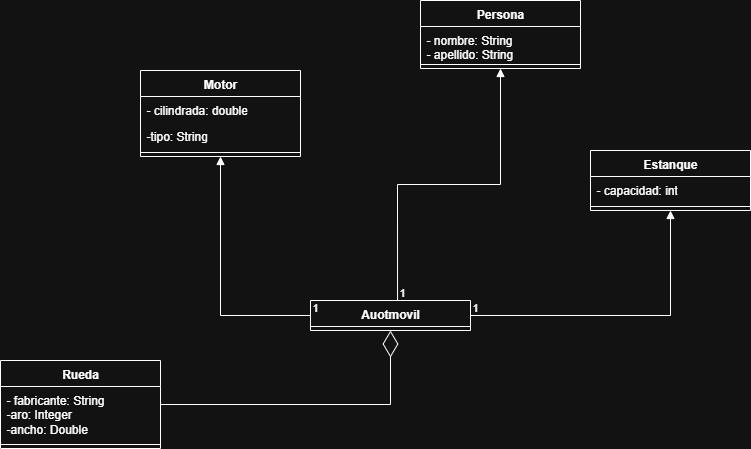

The diagram above was exported from draw.io. Its source (the exported page's mxGraphModel, read from the mxfile embedded in the PNG):
<mxGraphModel dx="1188" dy="619" grid="1" gridSize="10" guides="1" tooltips="1" connect="1" arrows="1" fold="1" page="1" pageScale="1" pageWidth="850" pageHeight="1100" math="0" shadow="0">
  <root>
    <mxCell id="0" />
    <mxCell id="1" parent="0" />
    <mxCell id="1zVG0IGaEmF5anrXp1W_-5" value="Auotmovil" style="swimlane;fontStyle=1;align=center;verticalAlign=top;childLayout=stackLayout;horizontal=1;startSize=26;horizontalStack=0;resizeParent=1;resizeParentMax=0;resizeLast=0;collapsible=1;marginBottom=0;whiteSpace=wrap;html=1;" vertex="1" parent="1">
      <mxGeometry x="360" y="650" width="160" height="30" as="geometry" />
    </mxCell>
    <mxCell id="1zVG0IGaEmF5anrXp1W_-9" value="Estanque" style="swimlane;fontStyle=1;align=center;verticalAlign=top;childLayout=stackLayout;horizontal=1;startSize=26;horizontalStack=0;resizeParent=1;resizeParentMax=0;resizeLast=0;collapsible=1;marginBottom=0;whiteSpace=wrap;html=1;" vertex="1" parent="1">
      <mxGeometry x="640" y="500" width="160" height="60" as="geometry" />
    </mxCell>
    <mxCell id="1zVG0IGaEmF5anrXp1W_-10" value="- capacidad: int" style="text;strokeColor=none;fillColor=none;align=left;verticalAlign=top;spacingLeft=4;spacingRight=4;overflow=hidden;rotatable=0;points=[[0,0.5],[1,0.5]];portConstraint=eastwest;whiteSpace=wrap;html=1;" vertex="1" parent="1zVG0IGaEmF5anrXp1W_-9">
      <mxGeometry y="26" width="160" height="26" as="geometry" />
    </mxCell>
    <mxCell id="1zVG0IGaEmF5anrXp1W_-11" value="" style="line;strokeWidth=1;fillColor=none;align=left;verticalAlign=middle;spacingTop=-1;spacingLeft=3;spacingRight=3;rotatable=0;labelPosition=right;points=[];portConstraint=eastwest;strokeColor=inherit;" vertex="1" parent="1zVG0IGaEmF5anrXp1W_-9">
      <mxGeometry y="52" width="160" height="8" as="geometry" />
    </mxCell>
    <mxCell id="1zVG0IGaEmF5anrXp1W_-14" value="" style="endArrow=block;endFill=1;html=1;edgeStyle=orthogonalEdgeStyle;align=left;verticalAlign=top;rounded=0;" edge="1" parent="1" source="1zVG0IGaEmF5anrXp1W_-5" target="1zVG0IGaEmF5anrXp1W_-9">
      <mxGeometry x="-1" relative="1" as="geometry">
        <mxPoint x="450" y="650" as="sourcePoint" />
        <mxPoint x="610" y="650" as="targetPoint" />
      </mxGeometry>
    </mxCell>
    <mxCell id="1zVG0IGaEmF5anrXp1W_-15" value="1" style="edgeLabel;resizable=0;html=1;align=left;verticalAlign=bottom;" connectable="0" vertex="1" parent="1zVG0IGaEmF5anrXp1W_-14">
      <mxGeometry x="-1" relative="1" as="geometry" />
    </mxCell>
    <mxCell id="1zVG0IGaEmF5anrXp1W_-23" value="Persona" style="swimlane;fontStyle=1;align=center;verticalAlign=top;childLayout=stackLayout;horizontal=1;startSize=26;horizontalStack=0;resizeParent=1;resizeParentMax=0;resizeLast=0;collapsible=1;marginBottom=0;whiteSpace=wrap;html=1;" vertex="1" parent="1">
      <mxGeometry x="470" y="350" width="160" height="68" as="geometry" />
    </mxCell>
    <mxCell id="1zVG0IGaEmF5anrXp1W_-24" value="- nombre: String&lt;div&gt;- apellido: String&lt;/div&gt;" style="text;strokeColor=none;fillColor=none;align=left;verticalAlign=top;spacingLeft=4;spacingRight=4;overflow=hidden;rotatable=0;points=[[0,0.5],[1,0.5]];portConstraint=eastwest;whiteSpace=wrap;html=1;" vertex="1" parent="1zVG0IGaEmF5anrXp1W_-23">
      <mxGeometry y="26" width="160" height="34" as="geometry" />
    </mxCell>
    <mxCell id="1zVG0IGaEmF5anrXp1W_-25" value="" style="line;strokeWidth=1;fillColor=none;align=left;verticalAlign=middle;spacingTop=-1;spacingLeft=3;spacingRight=3;rotatable=0;labelPosition=right;points=[];portConstraint=eastwest;strokeColor=inherit;" vertex="1" parent="1zVG0IGaEmF5anrXp1W_-23">
      <mxGeometry y="60" width="160" height="8" as="geometry" />
    </mxCell>
    <mxCell id="1zVG0IGaEmF5anrXp1W_-27" value="Motor" style="swimlane;fontStyle=1;align=center;verticalAlign=top;childLayout=stackLayout;horizontal=1;startSize=26;horizontalStack=0;resizeParent=1;resizeParentMax=0;resizeLast=0;collapsible=1;marginBottom=0;whiteSpace=wrap;html=1;" vertex="1" parent="1">
      <mxGeometry x="190" y="420" width="160" height="86" as="geometry" />
    </mxCell>
    <mxCell id="1zVG0IGaEmF5anrXp1W_-28" value="- cilindrada: double" style="text;strokeColor=none;fillColor=none;align=left;verticalAlign=top;spacingLeft=4;spacingRight=4;overflow=hidden;rotatable=0;points=[[0,0.5],[1,0.5]];portConstraint=eastwest;whiteSpace=wrap;html=1;" vertex="1" parent="1zVG0IGaEmF5anrXp1W_-27">
      <mxGeometry y="26" width="160" height="26" as="geometry" />
    </mxCell>
    <mxCell id="1zVG0IGaEmF5anrXp1W_-37" value="-tipo: String" style="text;strokeColor=none;fillColor=none;align=left;verticalAlign=top;spacingLeft=4;spacingRight=4;overflow=hidden;rotatable=0;points=[[0,0.5],[1,0.5]];portConstraint=eastwest;whiteSpace=wrap;html=1;" vertex="1" parent="1zVG0IGaEmF5anrXp1W_-27">
      <mxGeometry y="52" width="160" height="26" as="geometry" />
    </mxCell>
    <mxCell id="1zVG0IGaEmF5anrXp1W_-29" value="" style="line;strokeWidth=1;fillColor=none;align=left;verticalAlign=middle;spacingTop=-1;spacingLeft=3;spacingRight=3;rotatable=0;labelPosition=right;points=[];portConstraint=eastwest;strokeColor=inherit;" vertex="1" parent="1zVG0IGaEmF5anrXp1W_-27">
      <mxGeometry y="78" width="160" height="8" as="geometry" />
    </mxCell>
    <mxCell id="1zVG0IGaEmF5anrXp1W_-31" value="Rueda" style="swimlane;fontStyle=1;align=center;verticalAlign=top;childLayout=stackLayout;horizontal=1;startSize=26;horizontalStack=0;resizeParent=1;resizeParentMax=0;resizeLast=0;collapsible=1;marginBottom=0;whiteSpace=wrap;html=1;" vertex="1" parent="1">
      <mxGeometry x="50" y="710" width="160" height="88" as="geometry" />
    </mxCell>
    <mxCell id="1zVG0IGaEmF5anrXp1W_-32" value="- fabricante: String&lt;div&gt;-aro: Integer&lt;/div&gt;&lt;div&gt;-ancho: Double&lt;/div&gt;" style="text;strokeColor=none;fillColor=none;align=left;verticalAlign=top;spacingLeft=4;spacingRight=4;overflow=hidden;rotatable=0;points=[[0,0.5],[1,0.5]];portConstraint=eastwest;whiteSpace=wrap;html=1;" vertex="1" parent="1zVG0IGaEmF5anrXp1W_-31">
      <mxGeometry y="26" width="160" height="54" as="geometry" />
    </mxCell>
    <mxCell id="1zVG0IGaEmF5anrXp1W_-33" value="" style="line;strokeWidth=1;fillColor=none;align=left;verticalAlign=middle;spacingTop=-1;spacingLeft=3;spacingRight=3;rotatable=0;labelPosition=right;points=[];portConstraint=eastwest;strokeColor=inherit;" vertex="1" parent="1zVG0IGaEmF5anrXp1W_-31">
      <mxGeometry y="80" width="160" height="8" as="geometry" />
    </mxCell>
    <mxCell id="1zVG0IGaEmF5anrXp1W_-35" value="" style="endArrow=block;endFill=1;html=1;edgeStyle=orthogonalEdgeStyle;align=left;verticalAlign=top;rounded=0;exitX=0.544;exitY=0.002;exitDx=0;exitDy=0;exitPerimeter=0;" edge="1" parent="1" source="1zVG0IGaEmF5anrXp1W_-5" target="1zVG0IGaEmF5anrXp1W_-23">
      <mxGeometry x="-1" relative="1" as="geometry">
        <mxPoint x="339.5" y="583" as="sourcePoint" />
        <mxPoint x="519.5" y="456" as="targetPoint" />
      </mxGeometry>
    </mxCell>
    <mxCell id="1zVG0IGaEmF5anrXp1W_-36" value="1" style="edgeLabel;resizable=0;html=1;align=left;verticalAlign=bottom;" connectable="0" vertex="1" parent="1zVG0IGaEmF5anrXp1W_-35">
      <mxGeometry x="-1" relative="1" as="geometry" />
    </mxCell>
    <mxCell id="1zVG0IGaEmF5anrXp1W_-42" value="" style="endArrow=block;endFill=1;html=1;edgeStyle=orthogonalEdgeStyle;align=left;verticalAlign=top;rounded=0;" edge="1" parent="1" source="1zVG0IGaEmF5anrXp1W_-5" target="1zVG0IGaEmF5anrXp1W_-27">
      <mxGeometry x="-1" relative="1" as="geometry">
        <mxPoint x="450" y="800" as="sourcePoint" />
        <mxPoint x="553" y="560" as="targetPoint" />
      </mxGeometry>
    </mxCell>
    <mxCell id="1zVG0IGaEmF5anrXp1W_-43" value="1" style="edgeLabel;resizable=0;html=1;align=left;verticalAlign=bottom;" connectable="0" vertex="1" parent="1zVG0IGaEmF5anrXp1W_-42">
      <mxGeometry x="-1" relative="1" as="geometry" />
    </mxCell>
    <mxCell id="1zVG0IGaEmF5anrXp1W_-44" value="" style="endArrow=diamondThin;endFill=0;endSize=24;html=1;rounded=0;" edge="1" parent="1" source="1zVG0IGaEmF5anrXp1W_-31" target="1zVG0IGaEmF5anrXp1W_-5">
      <mxGeometry width="160" relative="1" as="geometry">
        <mxPoint x="280" y="762.58" as="sourcePoint" />
        <mxPoint x="440" y="762.58" as="targetPoint" />
        <Array as="points">
          <mxPoint x="440" y="754" />
        </Array>
      </mxGeometry>
    </mxCell>
  </root>
</mxGraphModel>